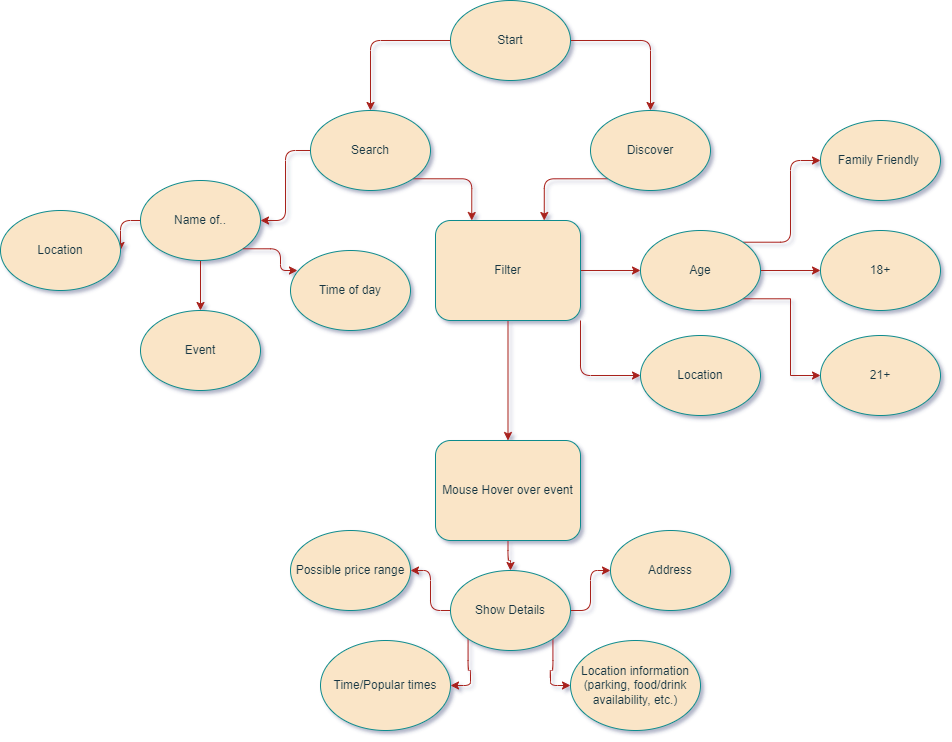

The diagram above was exported from draw.io. Its source (the exported page's mxGraphModel, read from the mxfile embedded in the PNG):
<mxGraphModel dx="1232" dy="1145" grid="0" gridSize="10" guides="1" tooltips="1" connect="1" arrows="1" fold="1" page="1" pageScale="1" pageWidth="1100" pageHeight="850" background="#FFFFFF" math="0" shadow="1">
  <root>
    <mxCell id="0" />
    <mxCell id="1" parent="0" />
    <mxCell id="aMgLB-86Yp_S7GTHjX2r-9" style="edgeStyle=orthogonalEdgeStyle;rounded=1;orthogonalLoop=1;jettySize=auto;html=1;labelBackgroundColor=none;strokeColor=#A8201A;fontColor=default;" edge="1" parent="1" source="aMgLB-86Yp_S7GTHjX2r-1" target="aMgLB-86Yp_S7GTHjX2r-5">
      <mxGeometry relative="1" as="geometry" />
    </mxCell>
    <mxCell id="aMgLB-86Yp_S7GTHjX2r-10" style="edgeStyle=orthogonalEdgeStyle;rounded=1;orthogonalLoop=1;jettySize=auto;html=1;exitX=1;exitY=0.5;exitDx=0;exitDy=0;labelBackgroundColor=none;strokeColor=#A8201A;fontColor=default;" edge="1" parent="1" source="aMgLB-86Yp_S7GTHjX2r-1" target="aMgLB-86Yp_S7GTHjX2r-8">
      <mxGeometry relative="1" as="geometry" />
    </mxCell>
    <mxCell id="aMgLB-86Yp_S7GTHjX2r-1" value="Start" style="ellipse;whiteSpace=wrap;html=1;rounded=1;labelBackgroundColor=none;fillColor=#FAE5C7;strokeColor=#0F8B8D;fontColor=#143642;" vertex="1" parent="1">
      <mxGeometry x="510" y="50" width="120" height="80" as="geometry" />
    </mxCell>
    <mxCell id="aMgLB-86Yp_S7GTHjX2r-2" value="" style="endArrow=classic;html=1;rounded=1;labelBackgroundColor=none;strokeColor=#A8201A;fontColor=default;" edge="1" parent="1" target="aMgLB-86Yp_S7GTHjX2r-1">
      <mxGeometry width="50" height="50" relative="1" as="geometry">
        <mxPoint x="570" y="130" as="sourcePoint" />
        <mxPoint x="620" y="80" as="targetPoint" />
      </mxGeometry>
    </mxCell>
    <mxCell id="aMgLB-86Yp_S7GTHjX2r-13" style="edgeStyle=orthogonalEdgeStyle;rounded=1;orthogonalLoop=1;jettySize=auto;html=1;exitX=1;exitY=1;exitDx=0;exitDy=0;entryX=0.25;entryY=0;entryDx=0;entryDy=0;labelBackgroundColor=none;strokeColor=#A8201A;fontColor=default;" edge="1" parent="1" source="aMgLB-86Yp_S7GTHjX2r-5" target="aMgLB-86Yp_S7GTHjX2r-11">
      <mxGeometry relative="1" as="geometry" />
    </mxCell>
    <mxCell id="aMgLB-86Yp_S7GTHjX2r-26" value="" style="edgeStyle=orthogonalEdgeStyle;rounded=1;orthogonalLoop=1;jettySize=auto;html=1;labelBackgroundColor=none;strokeColor=#A8201A;fontColor=default;" edge="1" parent="1" source="aMgLB-86Yp_S7GTHjX2r-5" target="aMgLB-86Yp_S7GTHjX2r-25">
      <mxGeometry relative="1" as="geometry" />
    </mxCell>
    <mxCell id="aMgLB-86Yp_S7GTHjX2r-5" value="Search" style="ellipse;whiteSpace=wrap;html=1;rounded=1;labelBackgroundColor=none;fillColor=#FAE5C7;strokeColor=#0F8B8D;fontColor=#143642;" vertex="1" parent="1">
      <mxGeometry x="370" y="160" width="120" height="80" as="geometry" />
    </mxCell>
    <mxCell id="aMgLB-86Yp_S7GTHjX2r-14" style="edgeStyle=orthogonalEdgeStyle;rounded=1;orthogonalLoop=1;jettySize=auto;html=1;exitX=0;exitY=1;exitDx=0;exitDy=0;entryX=0.75;entryY=0;entryDx=0;entryDy=0;labelBackgroundColor=none;strokeColor=#A8201A;fontColor=default;" edge="1" parent="1" source="aMgLB-86Yp_S7GTHjX2r-8" target="aMgLB-86Yp_S7GTHjX2r-11">
      <mxGeometry relative="1" as="geometry" />
    </mxCell>
    <mxCell id="aMgLB-86Yp_S7GTHjX2r-8" value="Discover" style="ellipse;whiteSpace=wrap;html=1;rounded=1;labelBackgroundColor=none;fillColor=#FAE5C7;strokeColor=#0F8B8D;fontColor=#143642;" vertex="1" parent="1">
      <mxGeometry x="650" y="160" width="120" height="80" as="geometry" />
    </mxCell>
    <mxCell id="aMgLB-86Yp_S7GTHjX2r-16" style="edgeStyle=orthogonalEdgeStyle;rounded=1;orthogonalLoop=1;jettySize=auto;html=1;labelBackgroundColor=none;strokeColor=#A8201A;fontColor=default;" edge="1" parent="1" source="aMgLB-86Yp_S7GTHjX2r-11" target="aMgLB-86Yp_S7GTHjX2r-15">
      <mxGeometry relative="1" as="geometry" />
    </mxCell>
    <mxCell id="aMgLB-86Yp_S7GTHjX2r-19" style="edgeStyle=orthogonalEdgeStyle;rounded=1;orthogonalLoop=1;jettySize=auto;html=1;exitX=1;exitY=1;exitDx=0;exitDy=0;entryX=0;entryY=0.5;entryDx=0;entryDy=0;labelBackgroundColor=none;strokeColor=#A8201A;fontColor=default;" edge="1" parent="1" source="aMgLB-86Yp_S7GTHjX2r-11" target="aMgLB-86Yp_S7GTHjX2r-17">
      <mxGeometry relative="1" as="geometry" />
    </mxCell>
    <mxCell id="aMgLB-86Yp_S7GTHjX2r-34" value="" style="edgeStyle=orthogonalEdgeStyle;rounded=1;orthogonalLoop=1;jettySize=auto;html=1;labelBackgroundColor=none;strokeColor=#A8201A;fontColor=default;" edge="1" parent="1" source="aMgLB-86Yp_S7GTHjX2r-11" target="aMgLB-86Yp_S7GTHjX2r-33">
      <mxGeometry relative="1" as="geometry" />
    </mxCell>
    <mxCell id="aMgLB-86Yp_S7GTHjX2r-11" value="Filter" style="rounded=1;whiteSpace=wrap;html=1;labelBackgroundColor=none;fillColor=#FAE5C7;strokeColor=#0F8B8D;fontColor=#143642;" vertex="1" parent="1">
      <mxGeometry x="495" y="270" width="145" height="100" as="geometry" />
    </mxCell>
    <mxCell id="aMgLB-86Yp_S7GTHjX2r-23" value="" style="edgeStyle=orthogonalEdgeStyle;rounded=1;orthogonalLoop=1;jettySize=auto;html=1;labelBackgroundColor=none;strokeColor=#A8201A;fontColor=default;" edge="1" parent="1" source="aMgLB-86Yp_S7GTHjX2r-15" target="aMgLB-86Yp_S7GTHjX2r-22">
      <mxGeometry relative="1" as="geometry" />
    </mxCell>
    <mxCell id="aMgLB-86Yp_S7GTHjX2r-24" style="edgeStyle=orthogonalEdgeStyle;rounded=1;orthogonalLoop=1;jettySize=auto;html=1;exitX=1;exitY=0;exitDx=0;exitDy=0;entryX=0;entryY=0.5;entryDx=0;entryDy=0;labelBackgroundColor=none;strokeColor=#A8201A;fontColor=default;" edge="1" parent="1" source="aMgLB-86Yp_S7GTHjX2r-15" target="aMgLB-86Yp_S7GTHjX2r-20">
      <mxGeometry relative="1" as="geometry" />
    </mxCell>
    <mxCell id="aMgLB-86Yp_S7GTHjX2r-49" style="edgeStyle=orthogonalEdgeStyle;rounded=0;orthogonalLoop=1;jettySize=auto;html=1;exitX=1;exitY=1;exitDx=0;exitDy=0;entryX=0;entryY=0.5;entryDx=0;entryDy=0;strokeColor=#A8201A;fontColor=#143642;fillColor=#FAE5C7;" edge="1" parent="1" source="aMgLB-86Yp_S7GTHjX2r-15" target="aMgLB-86Yp_S7GTHjX2r-48">
      <mxGeometry relative="1" as="geometry" />
    </mxCell>
    <mxCell id="aMgLB-86Yp_S7GTHjX2r-15" value="Age" style="ellipse;whiteSpace=wrap;html=1;rounded=1;labelBackgroundColor=none;fillColor=#FAE5C7;strokeColor=#0F8B8D;fontColor=#143642;" vertex="1" parent="1">
      <mxGeometry x="700" y="280" width="120" height="80" as="geometry" />
    </mxCell>
    <mxCell id="aMgLB-86Yp_S7GTHjX2r-17" value="Location" style="ellipse;whiteSpace=wrap;html=1;rounded=1;labelBackgroundColor=none;fillColor=#FAE5C7;strokeColor=#0F8B8D;fontColor=#143642;" vertex="1" parent="1">
      <mxGeometry x="700" y="385" width="120" height="80" as="geometry" />
    </mxCell>
    <mxCell id="aMgLB-86Yp_S7GTHjX2r-20" value="Family Friendly&amp;nbsp;" style="ellipse;whiteSpace=wrap;html=1;rounded=1;labelBackgroundColor=none;fillColor=#FAE5C7;strokeColor=#0F8B8D;fontColor=#143642;" vertex="1" parent="1">
      <mxGeometry x="880" y="170" width="120" height="80" as="geometry" />
    </mxCell>
    <mxCell id="aMgLB-86Yp_S7GTHjX2r-22" value="18+" style="ellipse;whiteSpace=wrap;html=1;rounded=1;labelBackgroundColor=none;fillColor=#FAE5C7;strokeColor=#0F8B8D;fontColor=#143642;" vertex="1" parent="1">
      <mxGeometry x="880" y="280" width="120" height="80" as="geometry" />
    </mxCell>
    <mxCell id="aMgLB-86Yp_S7GTHjX2r-30" style="edgeStyle=orthogonalEdgeStyle;rounded=1;orthogonalLoop=1;jettySize=auto;html=1;exitX=0;exitY=0.5;exitDx=0;exitDy=0;entryX=1;entryY=0.5;entryDx=0;entryDy=0;labelBackgroundColor=none;strokeColor=#A8201A;fontColor=default;" edge="1" parent="1" source="aMgLB-86Yp_S7GTHjX2r-25" target="aMgLB-86Yp_S7GTHjX2r-27">
      <mxGeometry relative="1" as="geometry" />
    </mxCell>
    <mxCell id="aMgLB-86Yp_S7GTHjX2r-31" value="" style="edgeStyle=orthogonalEdgeStyle;rounded=1;orthogonalLoop=1;jettySize=auto;html=1;labelBackgroundColor=none;strokeColor=#A8201A;fontColor=default;" edge="1" parent="1" source="aMgLB-86Yp_S7GTHjX2r-25" target="aMgLB-86Yp_S7GTHjX2r-28">
      <mxGeometry relative="1" as="geometry" />
    </mxCell>
    <mxCell id="aMgLB-86Yp_S7GTHjX2r-25" value="Name of.." style="ellipse;whiteSpace=wrap;html=1;rounded=1;labelBackgroundColor=none;fillColor=#FAE5C7;strokeColor=#0F8B8D;fontColor=#143642;" vertex="1" parent="1">
      <mxGeometry x="200" y="230" width="120" height="80" as="geometry" />
    </mxCell>
    <mxCell id="aMgLB-86Yp_S7GTHjX2r-27" value="Location" style="ellipse;whiteSpace=wrap;html=1;rounded=1;labelBackgroundColor=none;fillColor=#FAE5C7;strokeColor=#0F8B8D;fontColor=#143642;" vertex="1" parent="1">
      <mxGeometry x="60" y="260" width="120" height="80" as="geometry" />
    </mxCell>
    <mxCell id="aMgLB-86Yp_S7GTHjX2r-28" value="Event" style="ellipse;whiteSpace=wrap;html=1;rounded=1;labelBackgroundColor=none;fillColor=#FAE5C7;strokeColor=#0F8B8D;fontColor=#143642;" vertex="1" parent="1">
      <mxGeometry x="200" y="360" width="120" height="80" as="geometry" />
    </mxCell>
    <mxCell id="aMgLB-86Yp_S7GTHjX2r-29" value="Time of day" style="ellipse;whiteSpace=wrap;html=1;rounded=1;labelBackgroundColor=none;fillColor=#FAE5C7;strokeColor=#0F8B8D;fontColor=#143642;" vertex="1" parent="1">
      <mxGeometry x="350" y="300" width="120" height="80" as="geometry" />
    </mxCell>
    <mxCell id="aMgLB-86Yp_S7GTHjX2r-32" style="edgeStyle=orthogonalEdgeStyle;rounded=1;orthogonalLoop=1;jettySize=auto;html=1;exitX=1;exitY=1;exitDx=0;exitDy=0;entryX=0.058;entryY=0.25;entryDx=0;entryDy=0;entryPerimeter=0;labelBackgroundColor=none;strokeColor=#A8201A;fontColor=default;" edge="1" parent="1" source="aMgLB-86Yp_S7GTHjX2r-25" target="aMgLB-86Yp_S7GTHjX2r-29">
      <mxGeometry relative="1" as="geometry" />
    </mxCell>
    <mxCell id="aMgLB-86Yp_S7GTHjX2r-38" value="" style="edgeStyle=orthogonalEdgeStyle;rounded=1;orthogonalLoop=1;jettySize=auto;html=1;labelBackgroundColor=none;strokeColor=#A8201A;fontColor=default;" edge="1" parent="1" source="aMgLB-86Yp_S7GTHjX2r-33" target="aMgLB-86Yp_S7GTHjX2r-36">
      <mxGeometry relative="1" as="geometry" />
    </mxCell>
    <mxCell id="aMgLB-86Yp_S7GTHjX2r-33" value="Mouse Hover over event" style="rounded=1;whiteSpace=wrap;html=1;labelBackgroundColor=none;fillColor=#FAE5C7;strokeColor=#0F8B8D;fontColor=#143642;" vertex="1" parent="1">
      <mxGeometry x="495" y="490" width="145" height="100" as="geometry" />
    </mxCell>
    <mxCell id="aMgLB-86Yp_S7GTHjX2r-43" style="edgeStyle=orthogonalEdgeStyle;rounded=1;orthogonalLoop=1;jettySize=auto;html=1;labelBackgroundColor=none;strokeColor=#A8201A;fontColor=default;" edge="1" parent="1" source="aMgLB-86Yp_S7GTHjX2r-36" target="aMgLB-86Yp_S7GTHjX2r-39">
      <mxGeometry relative="1" as="geometry" />
    </mxCell>
    <mxCell id="aMgLB-86Yp_S7GTHjX2r-45" style="edgeStyle=orthogonalEdgeStyle;rounded=1;orthogonalLoop=1;jettySize=auto;html=1;exitX=0;exitY=1;exitDx=0;exitDy=0;entryX=1;entryY=0.5;entryDx=0;entryDy=0;labelBackgroundColor=none;strokeColor=#A8201A;fontColor=default;" edge="1" parent="1" source="aMgLB-86Yp_S7GTHjX2r-36" target="aMgLB-86Yp_S7GTHjX2r-41">
      <mxGeometry relative="1" as="geometry" />
    </mxCell>
    <mxCell id="aMgLB-86Yp_S7GTHjX2r-46" style="edgeStyle=orthogonalEdgeStyle;rounded=1;orthogonalLoop=1;jettySize=auto;html=1;exitX=1;exitY=1;exitDx=0;exitDy=0;entryX=0;entryY=0.5;entryDx=0;entryDy=0;labelBackgroundColor=none;strokeColor=#A8201A;fontColor=default;" edge="1" parent="1" source="aMgLB-86Yp_S7GTHjX2r-36" target="aMgLB-86Yp_S7GTHjX2r-42">
      <mxGeometry relative="1" as="geometry" />
    </mxCell>
    <mxCell id="aMgLB-86Yp_S7GTHjX2r-47" style="edgeStyle=orthogonalEdgeStyle;rounded=1;orthogonalLoop=1;jettySize=auto;html=1;exitX=1;exitY=0.5;exitDx=0;exitDy=0;entryX=0;entryY=0.5;entryDx=0;entryDy=0;labelBackgroundColor=none;strokeColor=#A8201A;fontColor=default;" edge="1" parent="1" source="aMgLB-86Yp_S7GTHjX2r-36" target="aMgLB-86Yp_S7GTHjX2r-40">
      <mxGeometry relative="1" as="geometry" />
    </mxCell>
    <mxCell id="aMgLB-86Yp_S7GTHjX2r-36" value="Show Details" style="ellipse;whiteSpace=wrap;html=1;rounded=1;labelBackgroundColor=none;fillColor=#FAE5C7;strokeColor=#0F8B8D;fontColor=#143642;" vertex="1" parent="1">
      <mxGeometry x="510" y="620" width="120" height="80" as="geometry" />
    </mxCell>
    <mxCell id="aMgLB-86Yp_S7GTHjX2r-39" value="Possible price range" style="ellipse;whiteSpace=wrap;html=1;rounded=1;labelBackgroundColor=none;fillColor=#FAE5C7;strokeColor=#0F8B8D;fontColor=#143642;" vertex="1" parent="1">
      <mxGeometry x="350" y="580" width="120" height="80" as="geometry" />
    </mxCell>
    <mxCell id="aMgLB-86Yp_S7GTHjX2r-40" value="Address" style="ellipse;whiteSpace=wrap;html=1;rounded=1;labelBackgroundColor=none;fillColor=#FAE5C7;strokeColor=#0F8B8D;fontColor=#143642;" vertex="1" parent="1">
      <mxGeometry x="670" y="580" width="120" height="80" as="geometry" />
    </mxCell>
    <mxCell id="aMgLB-86Yp_S7GTHjX2r-41" value="Time/Popular times" style="ellipse;whiteSpace=wrap;html=1;rounded=1;labelBackgroundColor=none;fillColor=#FAE5C7;strokeColor=#0F8B8D;fontColor=#143642;" vertex="1" parent="1">
      <mxGeometry x="380" y="690" width="130" height="90" as="geometry" />
    </mxCell>
    <mxCell id="aMgLB-86Yp_S7GTHjX2r-42" value="Location information (parking, food/drink availability, etc.)" style="ellipse;whiteSpace=wrap;html=1;rounded=1;labelBackgroundColor=none;fillColor=#FAE5C7;strokeColor=#0F8B8D;fontColor=#143642;" vertex="1" parent="1">
      <mxGeometry x="630" y="690" width="130" height="90" as="geometry" />
    </mxCell>
    <mxCell id="aMgLB-86Yp_S7GTHjX2r-48" value="21+" style="ellipse;whiteSpace=wrap;html=1;strokeColor=#0F8B8D;fontColor=#143642;fillColor=#FAE5C7;" vertex="1" parent="1">
      <mxGeometry x="880" y="385" width="120" height="80" as="geometry" />
    </mxCell>
  </root>
</mxGraphModel>